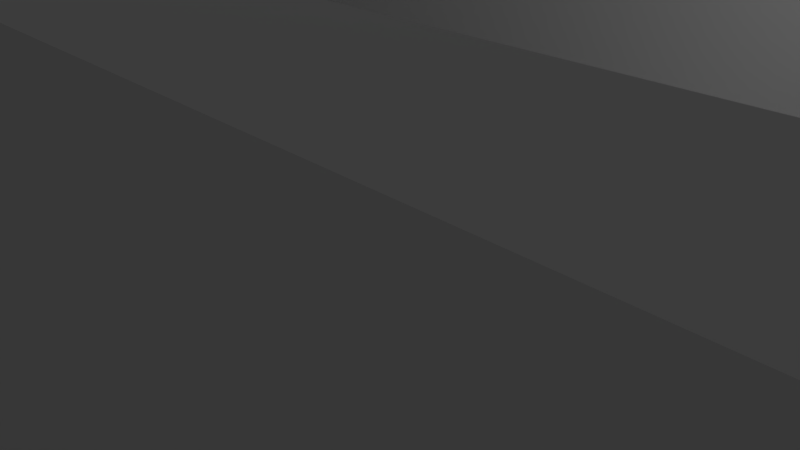 # Source: rasia.blend  (saved by Blender 2.79.0; exported with 4.5.12 LTS)
import bpy
from mathutils import Matrix  # noqa: F401  (used for matrix-valued properties, if any)

bpy.ops.wm.read_factory_settings(use_empty=True)
scene = bpy.context.scene
scene.name = 'Scene'

# ---- collections
col_collection_1 = bpy.data.collections.new('Collection 1'); scene.collection.children.link(col_collection_1)

# ---- materials (node trees are filled in below, after node groups)
mat_material = bpy.data.materials.new('Material')
mat_material.alpha_threshold = 0.0
mat_material.use_transparent_shadow = False
mat_material.roughness = 0.5
mat_material.line_color = (0.0, 0.0, 0.0, 1.0)

# ---- material node trees

# ---- world
world_world = bpy.data.worlds.new('World'); scene.world = world_world
world_world.color = (0.05088, 0.05088, 0.05088)
world_world.use_sun_shadow = False
world_world.sun_shadow_jitter_overblur = 0.0
world_world.cycles.sampling_method = 'MANUAL'

# ---- cameras
cam_camera = bpy.data.cameras.new('Camera')
cam_camera.clip_end = 100.0
cam_camera.lens = 35.0
cam_camera.sensor_width = 32.0
cam_camera.sensor_height = 18.0
cam_camera.ortho_scale = 7.314
cam_camera.dof.focus_distance = 0.0
cam_camera.dof.aperture_fstop = 128.0

# ---- lights
light_lamp = bpy.data.lights.new('Lamp', 'POINT')
light_lamp.transmission_factor = 0.0
light_lamp.cutoff_distance = 30.0
light_lamp.energy = 100.0
light_lamp.shadow_buffer_clip_start = 1.001
light_lamp.shadow_soft_size = 0.1
light_lamp.shadow_maximum_resolution = 0.006
light_lamp.use_absolute_resolution = True

# ---- meshes
me_cube_006 = bpy.data.meshes.new('Cube.006')
me_cube_006.from_pydata([(-0.857, -1.018, -4.0), (-0.857, -1.018, -2.0), (-0.857, 0.9822, -4.0), (-0.857, 0.9822, -2.0), (0.8054, -1.018, -4.0), (0.8054, -1.018, -2.0), (0.8054, 0.9822, -4.0), (0.8054, 0.9822, -2.0), (-0.857, -1.018, 3.815e-06), (-0.857, 0.9822, 3.815e-06), (1.143, 0.9822, 3.815e-06), (1.143, -1.018, 3.815e-06), (-0.9631, -1.124, -2.0), (-0.9631, 1.088, -2.0), (1.249, 1.088, -2.0), (1.249, -1.124, -2.0), (-0.9631, -1.124, 3.815e-06), (-0.9631, 1.088, 3.815e-06), (1.249, 1.088, 3.815e-06), (1.249, -1.124, 3.815e-06), (-0.5659, -0.07905, 3.815e-06), (-0.5659, -0.07905, -4.0), (0.3753, -0.07905, 3.815e-06), (0.3753, -0.07905, -4.0), (-0.5659, -0.2609, 3.815e-06), (-0.5659, -0.2609, -4.0), (0.3753, 0.4664, 3.815e-06), (0.3753, 0.4664, -4.0), (0.3753, 0.6482, 3.815e-06), (0.3753, 0.6482, -4.0), (-0.5659, 0.4664, 3.815e-06), (-0.5659, 0.4664, -4.0), (-0.5659, 0.6482, 3.815e-06), (-0.5659, 0.6482, -4.0), (-0.5659, -0.4427, 3.815e-06), (-0.5659, -0.4427, -4.0), (0.3753, -0.4427, 3.815e-06), (0.3753, -0.4427, -4.0), (0.3753, -0.2609, 3.815e-06), (0.3753, -0.2609, -4.0), (0.3753, -0.6245, 3.815e-06), (0.3753, -0.6245, -4.0), (-0.5659, -0.6245, 3.815e-06), (-0.5659, -0.6245, -4.0), (-0.5659, 0.1028, 3.815e-06), (-0.5659, 0.1028, -4.0), (-0.5659, 0.2846, 3.815e-06), (-0.5659, 0.2846, -4.0), (0.3753, 0.1028, 3.815e-06), (0.3753, 0.1028, -4.0), (0.3753, 0.2846, 3.815e-06), (0.3753, 0.2846, -4.0)], [], [(0, 1, 3, 2), (2, 3, 7, 6), (6, 7, 5, 4), (4, 5, 1, 0), (2, 6, 27, 29, 33), (5, 7, 14, 15), (10, 50, 48, 44, 9, 8, 24, 20, 22, 11), (8, 9, 17, 16), (10, 11, 19, 18), (7, 3, 13, 14), (14, 13, 17, 18), (15, 14, 18, 19), (13, 12, 16, 17), (12, 15, 19, 16), (11, 8, 16, 19), (9, 10, 18, 17), (3, 1, 12, 13), (1, 5, 15, 12), (21, 20, 24, 25), (41, 40, 36, 37), (23, 22, 20, 21), (43, 42, 40, 41), (27, 26, 28, 29), (31, 27, 6, 49, 51, 47, 2, 33), (45, 49, 6, 4, 39, 23, 21, 0, 2, 47), (0, 21, 25, 39, 4, 41, 37, 35), (43, 41, 4, 0, 35), (11, 22, 38, 24, 8, 42, 34, 36), (36, 40, 42, 8, 11), (9, 44, 46, 50, 10, 28, 26, 30), (30, 32, 28, 10, 9), (39, 38, 22, 23), (25, 24, 38, 39), (45, 44, 48, 49), (49, 48, 50, 51), (29, 28, 32, 33), (35, 34, 42, 43), (33, 32, 30, 31), (31, 30, 26, 27), (47, 46, 44, 45), (51, 50, 46, 47), (37, 36, 34, 35)])
me_cube_006.use_remesh_preserve_volume = False
me_cube_006.use_remesh_preserve_attributes = False
me_cube_006.use_mirror_vertex_groups = False
me_cube_006.update()
me_cube = bpy.data.meshes.new('Cube')
me_cube.from_pydata([(-0.9444, -0.9167, 0.2), (-0.9444, 0.9167, 0.2), (0.9444, -0.9167, 0.2), (0.9444, 0.9167, 0.2), (1.0, 1.0, -5.96e-08), (1.0, -1.0, -5.96e-08), (-1.0, -1.0, -5.96e-08), (-1.0, 1.0, -5.96e-08), (1.0, 1.0, 2.0), (1.0, -1.0, 2.0), (-1.0, -1.0, 2.0), (-1.0, 1.0, 2.0), (-0.9444, -0.9167, 2.0), (0.9444, -0.9167, 2.0), (-0.9444, 0.9167, 2.0), (0.9444, 0.9167, 2.0), (0.3949, -1.0, 0.6011), (0.3949, -0.9167, 0.6011), (-0.8273, -1.0, 0.6011), (-0.8273, -0.9167, 0.6011), (-0.8273, -1.0, 2.0), (-0.8273, -0.9167, 2.0), (0.3949, -0.9167, 2.0), (0.3949, -1.0, 2.0), (1.0, 0.8499, 0.5957), (0.9444, 0.8499, 0.5957), (1.0, -0.8501, 0.5957), (0.9444, -0.8501, 0.5957), (1.0, -0.8501, 2.0), (0.9444, -0.8501, 2.0), (1.0, 0.8499, 2.0), (0.9444, 0.8499, 2.0), (0.3712, 0.7598, 0.1895), (0.3712, 0.7598, 0.5895), (0.3712, 0.9265, 0.1895), (0.3712, 0.9265, 0.5895), (0.4823, 0.7598, 0.1895), (0.4823, 0.7598, 0.5895), (0.4823, 0.9265, 0.1895), (0.4823, 0.9265, 0.5895), (0.3712, -0.9168, 0.1895), (0.3712, -0.9168, 0.5895), (0.3712, -0.7501, 0.1895), (0.3712, -0.7501, 0.5895), (0.4823, -0.9168, 0.1895), (0.4823, -0.9168, 0.5895), (0.4823, -0.7501, 0.1895), (0.4823, -0.7501, 0.5895), (-0.9485, -0.9168, 0.1895), (-0.9485, -0.9168, 0.5895), (-0.9485, -0.7501, 0.1895), (-0.9485, -0.7501, 0.5895), (-0.8374, -0.9168, 0.1895), (-0.8374, -0.9168, 0.5895), (-0.8374, -0.7501, 0.1895), (-0.8374, -0.7501, 0.5895), (-0.9485, 0.7565, 0.1895), (-0.9485, 0.7565, 0.5895), (-0.9485, 0.9231, 0.1895), (-0.9485, 0.9231, 0.5895), (-0.8374, 0.7565, 0.1895), (-0.8374, 0.7565, 0.5895), (-0.8374, 0.9231, 0.1895), (-0.8374, 0.9231, 0.5895)], [], [(0, 1, 14, 12), (1, 3, 15, 14), (3, 2, 13, 29, 27, 25, 31, 15), (2, 0, 12, 21, 19, 17, 22, 13), (1, 0, 2, 3), (4, 5, 6, 7), (8, 11, 10, 12, 14, 15), (4, 8, 30, 24, 26, 28, 9, 5), (5, 9, 23, 16, 18, 20, 10, 6), (6, 10, 11, 7), (8, 4, 7, 11), (15, 31, 30, 8), (17, 16, 23, 22), (18, 19, 21, 20), (19, 18, 16, 17), (20, 21, 12, 10), (25, 24, 30, 31), (26, 27, 29, 28), (27, 26, 24, 25), (28, 29, 13, 22, 23, 9), (32, 33, 35, 34), (34, 35, 39, 38), (38, 39, 37, 36), (36, 37, 33, 32), (34, 38, 36, 32), (39, 35, 33, 37), (40, 41, 43, 42), (42, 43, 47, 46), (46, 47, 45, 44), (44, 45, 41, 40), (42, 46, 44, 40), (47, 43, 41, 45), (48, 49, 51, 50), (50, 51, 55, 54), (54, 55, 53, 52), (52, 53, 49, 48), (50, 54, 52, 48), (55, 51, 49, 53), (56, 57, 59, 58), (58, 59, 63, 62), (62, 63, 61, 60), (60, 61, 57, 56), (58, 62, 60, 56), (63, 59, 57, 61)])
me_cube.materials.append(mat_material)
me_cube.use_remesh_preserve_volume = False
me_cube.use_remesh_preserve_attributes = False
me_cube.use_mirror_vertex_groups = False
me_cube.update()

# ---- objects
ob_kansi = bpy.data.objects.new('kansi', me_cube_006)
ob_laatikko = bpy.data.objects.new('laatikko', me_cube)
ob_lamp = bpy.data.objects.new('Lamp', light_lamp)
ob_camera = bpy.data.objects.new('Camera', cam_camera)

# ---- transforms, parenting, visibility, modifiers, constraints
ob_kansi.location = (-0.7685, -12.98, 0.0)
ob_kansi.rotation_euler = (3.142, 0.0, 0.0)
ob_kansi.scale = (8.5, 5.5, 0.25)
ob_kansi.lineart.crease_threshold = 0.0
ob_laatikko.location = (0.0, 0.0, 0.0)
ob_laatikko.scale = (9.0, 6.0, 2.5)
ob_laatikko.lock_rotations_4d = False
ob_laatikko.empty_display_type = 'ARROWS'
ob_laatikko.lineart.crease_threshold = 0.0
ob_lamp.location = (4.076, 1.005, 5.904)
ob_lamp.rotation_euler = (0.6503, 0.05522, 1.866)
ob_lamp.lock_rotations_4d = False
ob_lamp.empty_display_type = 'ARROWS'
ob_lamp.color = (0.0, 0.0, 0.0, 0.0)
ob_lamp.lineart.crease_threshold = 0.0
ob_camera.location = (7.481, -6.508, 5.344)
ob_camera.rotation_euler = (1.109, 0.0, 0.8149)
ob_camera.lock_rotations_4d = False
ob_camera.empty_display_type = 'ARROWS'
ob_camera.color = (0.0, 0.0, 0.0, 0.0)
ob_camera.display_type = 'WIRE'
ob_camera.lineart.crease_threshold = 0.0

# ---- collection membership
col_collection_1.objects.link(ob_kansi)
col_collection_1.objects.link(ob_laatikko)
col_collection_1.objects.link(ob_lamp)
col_collection_1.objects.link(ob_camera)

# ---- scene / render settings (as saved in the file)
scene.camera = ob_camera
scene.frame_start = 1; scene.frame_end = 250; scene.frame_set(1)
scene.render.engine = 'BLENDER_EEVEE_NEXT'
scene.render.resolution_percentage = 50
scene.render.dither_intensity = 0.0
scene.cycles.use_denoising = False
scene.cycles.samples = 128
scene.cycles.sampling_pattern = 'TABULATED_SOBOL'
scene.cycles.use_adaptive_sampling = False
scene.cycles.use_light_tree = False
scene.cycles.blur_glossy = 0.0
scene.cycles.sample_clamp_indirect = 0.0
scene.view_settings.view_transform = 'Standard'
bpy.context.view_layer.update()
